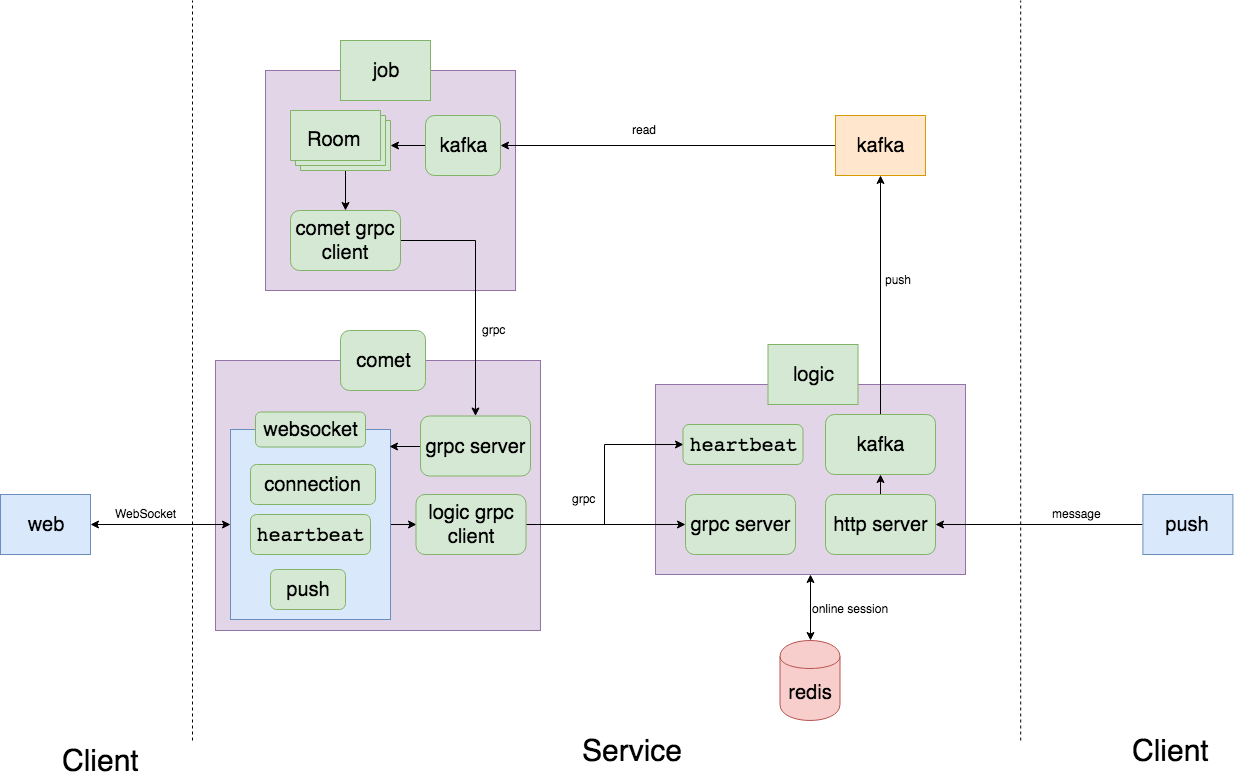

The diagram above was exported from draw.io. Its source (the exported page's mxGraphModel, read from the mxfile embedded in the PNG):
<mxGraphModel dx="1014" dy="603" grid="1" gridSize="10" guides="1" tooltips="1" connect="1" arrows="1" fold="1" page="1" pageScale="1" pageWidth="2339" pageHeight="3300" math="0" shadow="0">
  <root>
    <mxCell id="0" />
    <mxCell id="1" parent="0" />
    <mxCell id="e1uorr97Ad1SIaInvSJR-40" value="" style="rounded=0;whiteSpace=wrap;html=1;fontSize=12;fillColor=#e1d5e7;strokeColor=#9673a6;" vertex="1" parent="1">
      <mxGeometry x="265" y="80" width="250" height="220" as="geometry" />
    </mxCell>
    <mxCell id="e1uorr97Ad1SIaInvSJR-37" style="edgeStyle=orthogonalEdgeStyle;rounded=0;orthogonalLoop=1;jettySize=auto;html=1;exitX=0.5;exitY=1;exitDx=0;exitDy=0;entryX=0.5;entryY=0;entryDx=0;entryDy=0;fontSize=20;startArrow=classic;startFill=1;" edge="1" parent="1" source="e1uorr97Ad1SIaInvSJR-27" target="e1uorr97Ad1SIaInvSJR-8">
      <mxGeometry relative="1" as="geometry" />
    </mxCell>
    <mxCell id="e1uorr97Ad1SIaInvSJR-27" value="" style="rounded=0;whiteSpace=wrap;html=1;fontSize=12;fillColor=#e1d5e7;strokeColor=#9673a6;" vertex="1" parent="1">
      <mxGeometry x="655" y="394" width="310" height="190" as="geometry" />
    </mxCell>
    <mxCell id="e1uorr97Ad1SIaInvSJR-12" value="" style="rounded=0;whiteSpace=wrap;html=1;fontSize=12;fillColor=#e1d5e7;strokeColor=#9673a6;" vertex="1" parent="1">
      <mxGeometry x="215" y="370" width="325" height="270" as="geometry" />
    </mxCell>
    <mxCell id="e1uorr97Ad1SIaInvSJR-32" style="edgeStyle=orthogonalEdgeStyle;rounded=0;orthogonalLoop=1;jettySize=auto;html=1;exitX=1;exitY=0.5;exitDx=0;exitDy=0;entryX=0;entryY=0.5;entryDx=0;entryDy=0;fontSize=20;" edge="1" parent="1" source="e1uorr97Ad1SIaInvSJR-19" target="e1uorr97Ad1SIaInvSJR-16">
      <mxGeometry relative="1" as="geometry" />
    </mxCell>
    <mxCell id="e1uorr97Ad1SIaInvSJR-19" value="" style="rounded=0;whiteSpace=wrap;html=1;fontSize=20;fillColor=#dae8fc;strokeColor=#6c8ebf;" vertex="1" parent="1">
      <mxGeometry x="230" y="439" width="160" height="190" as="geometry" />
    </mxCell>
    <mxCell id="e1uorr97Ad1SIaInvSJR-30" style="edgeStyle=orthogonalEdgeStyle;rounded=0;orthogonalLoop=1;jettySize=auto;html=1;exitX=1;exitY=0.5;exitDx=0;exitDy=0;entryX=0;entryY=0.5;entryDx=0;entryDy=0;fontSize=20;startArrow=classic;startFill=1;" edge="1" parent="1" source="e1uorr97Ad1SIaInvSJR-2" target="e1uorr97Ad1SIaInvSJR-19">
      <mxGeometry relative="1" as="geometry" />
    </mxCell>
    <mxCell id="e1uorr97Ad1SIaInvSJR-2" value="web" style="rounded=0;whiteSpace=wrap;html=1;fillColor=#dae8fc;strokeColor=#6c8ebf;fontSize=20;" vertex="1" parent="1">
      <mxGeometry y="504" width="90" height="60" as="geometry" />
    </mxCell>
    <mxCell id="e1uorr97Ad1SIaInvSJR-49" style="edgeStyle=orthogonalEdgeStyle;rounded=0;orthogonalLoop=1;jettySize=auto;html=1;exitX=0;exitY=0.5;exitDx=0;exitDy=0;entryX=1;entryY=0.5;entryDx=0;entryDy=0;startArrow=none;startFill=0;fontSize=20;" edge="1" parent="1" source="e1uorr97Ad1SIaInvSJR-4" target="e1uorr97Ad1SIaInvSJR-45">
      <mxGeometry relative="1" as="geometry" />
    </mxCell>
    <mxCell id="e1uorr97Ad1SIaInvSJR-4" value="kafka" style="rounded=0;whiteSpace=wrap;html=1;fillColor=#ffe6cc;strokeColor=#d79b00;fontSize=20;" vertex="1" parent="1">
      <mxGeometry x="835" y="125" width="90" height="60" as="geometry" />
    </mxCell>
    <mxCell id="e1uorr97Ad1SIaInvSJR-6" value="logic" style="rounded=0;whiteSpace=wrap;html=1;fillColor=#d5e8d4;strokeColor=#82b366;fontSize=20;" vertex="1" parent="1">
      <mxGeometry x="767.5" y="354" width="90" height="60" as="geometry" />
    </mxCell>
    <mxCell id="e1uorr97Ad1SIaInvSJR-7" value="job" style="rounded=0;whiteSpace=wrap;html=1;fillColor=#d5e8d4;strokeColor=#82b366;fontSize=20;" vertex="1" parent="1">
      <mxGeometry x="340" y="50" width="90" height="60" as="geometry" />
    </mxCell>
    <mxCell id="e1uorr97Ad1SIaInvSJR-8" value="redis" style="shape=cylinder;whiteSpace=wrap;html=1;boundedLbl=1;backgroundOutline=1;fontSize=20;fillColor=#f8cecc;strokeColor=#b85450;" vertex="1" parent="1">
      <mxGeometry x="779.5" y="650" width="60" height="80" as="geometry" />
    </mxCell>
    <mxCell id="e1uorr97Ad1SIaInvSJR-13" value="&lt;span style=&quot;font-size: 20px;&quot;&gt;comet&lt;/span&gt;" style="rounded=1;whiteSpace=wrap;html=1;fontSize=20;fillColor=#d5e8d4;strokeColor=#82b366;" vertex="1" parent="1">
      <mxGeometry x="340" y="340" width="85" height="60" as="geometry" />
    </mxCell>
    <mxCell id="e1uorr97Ad1SIaInvSJR-14" value="&lt;span style=&quot;font-size: 20px&quot;&gt;websocket&lt;/span&gt;" style="rounded=1;whiteSpace=wrap;html=1;fontSize=20;fillColor=#d5e8d4;strokeColor=#82b366;" vertex="1" parent="1">
      <mxGeometry x="255" y="421.5" width="110" height="35" as="geometry" />
    </mxCell>
    <mxCell id="e1uorr97Ad1SIaInvSJR-64" style="edgeStyle=orthogonalEdgeStyle;rounded=0;orthogonalLoop=1;jettySize=auto;html=1;exitX=0;exitY=0.5;exitDx=0;exitDy=0;entryX=0.996;entryY=0.092;entryDx=0;entryDy=0;entryPerimeter=0;startArrow=none;startFill=0;fontSize=30;" edge="1" parent="1" source="e1uorr97Ad1SIaInvSJR-15" target="e1uorr97Ad1SIaInvSJR-19">
      <mxGeometry relative="1" as="geometry" />
    </mxCell>
    <mxCell id="e1uorr97Ad1SIaInvSJR-15" value="&lt;span style=&quot;font-size: 20px&quot;&gt;grpc server&lt;/span&gt;" style="rounded=1;whiteSpace=wrap;html=1;fontSize=20;fillColor=#d5e8d4;strokeColor=#82b366;" vertex="1" parent="1">
      <mxGeometry x="420" y="425.5" width="110" height="60" as="geometry" />
    </mxCell>
    <mxCell id="e1uorr97Ad1SIaInvSJR-33" style="edgeStyle=orthogonalEdgeStyle;rounded=0;orthogonalLoop=1;jettySize=auto;html=1;exitX=1;exitY=0.5;exitDx=0;exitDy=0;fontSize=20;" edge="1" parent="1" source="e1uorr97Ad1SIaInvSJR-16" target="e1uorr97Ad1SIaInvSJR-22">
      <mxGeometry relative="1" as="geometry" />
    </mxCell>
    <mxCell id="e1uorr97Ad1SIaInvSJR-35" style="edgeStyle=orthogonalEdgeStyle;rounded=0;orthogonalLoop=1;jettySize=auto;html=1;exitX=1;exitY=0.5;exitDx=0;exitDy=0;entryX=0;entryY=0.5;entryDx=0;entryDy=0;fontSize=20;" edge="1" parent="1" source="e1uorr97Ad1SIaInvSJR-16" target="e1uorr97Ad1SIaInvSJR-26">
      <mxGeometry relative="1" as="geometry" />
    </mxCell>
    <mxCell id="e1uorr97Ad1SIaInvSJR-16" value="logic grpc client&lt;br&gt;" style="rounded=1;whiteSpace=wrap;html=1;fontSize=20;fillColor=#d5e8d4;strokeColor=#82b366;" vertex="1" parent="1">
      <mxGeometry x="415.5" y="504" width="110" height="60" as="geometry" />
    </mxCell>
    <mxCell id="e1uorr97Ad1SIaInvSJR-17" value="&lt;pre&gt;&lt;span&gt;heartbeat&lt;/span&gt;&lt;/pre&gt;" style="rounded=1;whiteSpace=wrap;html=1;fontSize=20;fillColor=#d5e8d4;strokeColor=#82b366;" vertex="1" parent="1">
      <mxGeometry x="250" y="524" width="120" height="40" as="geometry" />
    </mxCell>
    <mxCell id="e1uorr97Ad1SIaInvSJR-20" value="&lt;span style=&quot;font-size: 20px&quot;&gt;push&lt;/span&gt;" style="rounded=1;whiteSpace=wrap;html=1;fontSize=20;fillColor=#d5e8d4;strokeColor=#82b366;" vertex="1" parent="1">
      <mxGeometry x="270" y="579" width="75" height="40" as="geometry" />
    </mxCell>
    <mxCell id="e1uorr97Ad1SIaInvSJR-21" value="connection&lt;br&gt;" style="rounded=1;whiteSpace=wrap;html=1;fontSize=20;fillColor=#d5e8d4;strokeColor=#82b366;" vertex="1" parent="1">
      <mxGeometry x="250" y="474" width="125" height="40" as="geometry" />
    </mxCell>
    <mxCell id="e1uorr97Ad1SIaInvSJR-22" value="&lt;span style=&quot;font-size: 20px&quot;&gt;grpc server&lt;/span&gt;" style="rounded=1;whiteSpace=wrap;html=1;fontSize=20;fillColor=#d5e8d4;strokeColor=#82b366;" vertex="1" parent="1">
      <mxGeometry x="685" y="504" width="110" height="60" as="geometry" />
    </mxCell>
    <mxCell id="e1uorr97Ad1SIaInvSJR-53" style="edgeStyle=orthogonalEdgeStyle;rounded=0;orthogonalLoop=1;jettySize=auto;html=1;exitX=0.5;exitY=0;exitDx=0;exitDy=0;entryX=0.5;entryY=1;entryDx=0;entryDy=0;startArrow=none;startFill=0;fontSize=20;" edge="1" parent="1" source="e1uorr97Ad1SIaInvSJR-23" target="e1uorr97Ad1SIaInvSJR-4">
      <mxGeometry relative="1" as="geometry" />
    </mxCell>
    <mxCell id="e1uorr97Ad1SIaInvSJR-23" value="kafka&lt;br&gt;" style="rounded=1;whiteSpace=wrap;html=1;fontSize=20;fillColor=#d5e8d4;strokeColor=#82b366;" vertex="1" parent="1">
      <mxGeometry x="825" y="424" width="110" height="60" as="geometry" />
    </mxCell>
    <mxCell id="e1uorr97Ad1SIaInvSJR-38" style="edgeStyle=orthogonalEdgeStyle;rounded=0;orthogonalLoop=1;jettySize=auto;html=1;exitX=0.5;exitY=0;exitDx=0;exitDy=0;entryX=0.5;entryY=1;entryDx=0;entryDy=0;startArrow=none;startFill=0;fontSize=20;" edge="1" parent="1" source="e1uorr97Ad1SIaInvSJR-25" target="e1uorr97Ad1SIaInvSJR-23">
      <mxGeometry relative="1" as="geometry" />
    </mxCell>
    <mxCell id="e1uorr97Ad1SIaInvSJR-25" value="&lt;span style=&quot;font-size: 20px&quot;&gt;http server&lt;/span&gt;" style="rounded=1;whiteSpace=wrap;html=1;fontSize=20;fillColor=#d5e8d4;strokeColor=#82b366;" vertex="1" parent="1">
      <mxGeometry x="825" y="504" width="110" height="60" as="geometry" />
    </mxCell>
    <mxCell id="e1uorr97Ad1SIaInvSJR-26" value="&lt;pre&gt;&lt;span&gt;heartbeat&lt;/span&gt;&lt;/pre&gt;" style="rounded=1;whiteSpace=wrap;html=1;fontSize=20;fillColor=#d5e8d4;strokeColor=#82b366;" vertex="1" parent="1">
      <mxGeometry x="682.5" y="434" width="120" height="40" as="geometry" />
    </mxCell>
    <mxCell id="e1uorr97Ad1SIaInvSJR-29" value="WebSocket&lt;br style=&quot;font-size: 12px&quot;&gt;" style="text;html=1;resizable=0;points=[];autosize=1;align=left;verticalAlign=top;spacingTop=-4;fontSize=12;" vertex="1" parent="1">
      <mxGeometry x="112.5" y="514" width="80" height="20" as="geometry" />
    </mxCell>
    <mxCell id="e1uorr97Ad1SIaInvSJR-36" value="grpc&lt;br&gt;&lt;br style=&quot;font-size: 12px&quot;&gt;" style="text;html=1;resizable=0;points=[];autosize=1;align=left;verticalAlign=top;spacingTop=-4;fontSize=12;" vertex="1" parent="1">
      <mxGeometry x="570" y="499" width="40" height="30" as="geometry" />
    </mxCell>
    <mxCell id="e1uorr97Ad1SIaInvSJR-44" style="edgeStyle=orthogonalEdgeStyle;rounded=0;orthogonalLoop=1;jettySize=auto;html=1;exitX=0;exitY=0;exitDx=55;exitDy=60;exitPerimeter=0;entryX=0.5;entryY=0;entryDx=0;entryDy=0;startArrow=none;startFill=0;fontSize=20;" edge="1" parent="1" source="e1uorr97Ad1SIaInvSJR-41" target="e1uorr97Ad1SIaInvSJR-43">
      <mxGeometry relative="1" as="geometry" />
    </mxCell>
    <mxCell id="e1uorr97Ad1SIaInvSJR-41" value="" style="verticalLabelPosition=bottom;verticalAlign=top;html=1;shape=mxgraph.basic.layered_rect;dx=10;outlineConnect=0;fontSize=20;fillColor=#d5e8d4;strokeColor=#82b366;" vertex="1" parent="1">
      <mxGeometry x="290" y="120" width="100" height="60" as="geometry" />
    </mxCell>
    <mxCell id="e1uorr97Ad1SIaInvSJR-42" value="Room" style="text;html=1;resizable=0;points=[];autosize=1;align=left;verticalAlign=top;spacingTop=-4;fontSize=20;" vertex="1" parent="1">
      <mxGeometry x="305" y="135" width="70" height="30" as="geometry" />
    </mxCell>
    <mxCell id="e1uorr97Ad1SIaInvSJR-47" style="edgeStyle=orthogonalEdgeStyle;rounded=0;orthogonalLoop=1;jettySize=auto;html=1;exitX=1;exitY=0.5;exitDx=0;exitDy=0;startArrow=none;startFill=0;fontSize=20;" edge="1" parent="1" source="e1uorr97Ad1SIaInvSJR-43" target="e1uorr97Ad1SIaInvSJR-15">
      <mxGeometry relative="1" as="geometry" />
    </mxCell>
    <mxCell id="e1uorr97Ad1SIaInvSJR-43" value="comet&amp;nbsp;grpc client&lt;br&gt;" style="rounded=1;whiteSpace=wrap;html=1;fontSize=20;fillColor=#d5e8d4;strokeColor=#82b366;" vertex="1" parent="1">
      <mxGeometry x="290" y="220" width="110" height="60" as="geometry" />
    </mxCell>
    <mxCell id="e1uorr97Ad1SIaInvSJR-46" style="edgeStyle=orthogonalEdgeStyle;rounded=0;orthogonalLoop=1;jettySize=auto;html=1;exitX=0;exitY=0.5;exitDx=0;exitDy=0;entryX=0;entryY=0;entryDx=100;entryDy=35;entryPerimeter=0;startArrow=none;startFill=0;fontSize=20;" edge="1" parent="1" source="e1uorr97Ad1SIaInvSJR-45" target="e1uorr97Ad1SIaInvSJR-41">
      <mxGeometry relative="1" as="geometry" />
    </mxCell>
    <mxCell id="e1uorr97Ad1SIaInvSJR-45" value="kafka&lt;br&gt;" style="rounded=1;whiteSpace=wrap;html=1;fontSize=20;fillColor=#d5e8d4;strokeColor=#82b366;" vertex="1" parent="1">
      <mxGeometry x="425" y="125" width="75" height="60" as="geometry" />
    </mxCell>
    <mxCell id="e1uorr97Ad1SIaInvSJR-48" value="grpc&lt;br&gt;&lt;br style=&quot;font-size: 12px&quot;&gt;" style="text;html=1;resizable=0;points=[];autosize=1;align=left;verticalAlign=top;spacingTop=-4;fontSize=12;" vertex="1" parent="1">
      <mxGeometry x="480" y="330" width="40" height="30" as="geometry" />
    </mxCell>
    <mxCell id="e1uorr97Ad1SIaInvSJR-50" value="online session&lt;br style=&quot;font-size: 12px&quot;&gt;" style="text;html=1;resizable=0;points=[];autosize=1;align=left;verticalAlign=top;spacingTop=-4;fontSize=12;" vertex="1" parent="1">
      <mxGeometry x="810" y="609" width="90" height="20" as="geometry" />
    </mxCell>
    <mxCell id="e1uorr97Ad1SIaInvSJR-51" value="push&lt;br style=&quot;font-size: 12px&quot;&gt;" style="text;html=1;resizable=0;points=[];autosize=1;align=left;verticalAlign=top;spacingTop=-4;fontSize=12;" vertex="1" parent="1">
      <mxGeometry x="882.5" y="279.5" width="40" height="20" as="geometry" />
    </mxCell>
    <mxCell id="e1uorr97Ad1SIaInvSJR-52" value="read&lt;br style=&quot;font-size: 12px&quot;&gt;" style="text;html=1;resizable=0;points=[];autosize=1;align=left;verticalAlign=top;spacingTop=-4;fontSize=12;" vertex="1" parent="1">
      <mxGeometry x="630" y="130" width="40" height="20" as="geometry" />
    </mxCell>
    <mxCell id="e1uorr97Ad1SIaInvSJR-54" value="" style="endArrow=none;dashed=1;html=1;fontSize=20;" edge="1" parent="1">
      <mxGeometry width="50" height="50" relative="1" as="geometry">
        <mxPoint x="192" y="750" as="sourcePoint" />
        <mxPoint x="192" y="10" as="targetPoint" />
      </mxGeometry>
    </mxCell>
    <mxCell id="e1uorr97Ad1SIaInvSJR-55" value="Client&lt;br style=&quot;font-size: 30px;&quot;&gt;" style="text;html=1;resizable=0;points=[];autosize=1;align=left;verticalAlign=top;spacingTop=-4;fontSize=30;" vertex="1" parent="1">
      <mxGeometry x="60" y="750" width="50" height="20" as="geometry" />
    </mxCell>
    <mxCell id="e1uorr97Ad1SIaInvSJR-56" value="Service&lt;br style=&quot;font-size: 30px&quot;&gt;" style="text;html=1;resizable=0;points=[];autosize=1;align=left;verticalAlign=top;spacingTop=-4;fontSize=30;" vertex="1" parent="1">
      <mxGeometry x="580" y="740" width="120" height="40" as="geometry" />
    </mxCell>
    <mxCell id="e1uorr97Ad1SIaInvSJR-57" value="" style="endArrow=none;dashed=1;html=1;fontSize=20;" edge="1" parent="1">
      <mxGeometry width="50" height="50" relative="1" as="geometry">
        <mxPoint x="1020.2000732421875" y="750" as="sourcePoint" />
        <mxPoint x="1020.2000732421875" y="10" as="targetPoint" />
      </mxGeometry>
    </mxCell>
    <mxCell id="e1uorr97Ad1SIaInvSJR-60" style="edgeStyle=orthogonalEdgeStyle;rounded=0;orthogonalLoop=1;jettySize=auto;html=1;exitX=0;exitY=0.5;exitDx=0;exitDy=0;entryX=1;entryY=0.5;entryDx=0;entryDy=0;startArrow=none;startFill=0;fontSize=30;" edge="1" parent="1" source="e1uorr97Ad1SIaInvSJR-59" target="e1uorr97Ad1SIaInvSJR-25">
      <mxGeometry relative="1" as="geometry" />
    </mxCell>
    <mxCell id="e1uorr97Ad1SIaInvSJR-59" value="push" style="rounded=0;whiteSpace=wrap;html=1;fillColor=#dae8fc;strokeColor=#6c8ebf;fontSize=20;" vertex="1" parent="1">
      <mxGeometry x="1142.4000244140625" y="504" width="90" height="60" as="geometry" />
    </mxCell>
    <mxCell id="e1uorr97Ad1SIaInvSJR-61" value="message&lt;br style=&quot;font-size: 12px&quot;&gt;" style="text;html=1;resizable=0;points=[];autosize=1;align=left;verticalAlign=top;spacingTop=-4;fontSize=12;" vertex="1" parent="1">
      <mxGeometry x="1050" y="514" width="60" height="20" as="geometry" />
    </mxCell>
    <mxCell id="e1uorr97Ad1SIaInvSJR-62" value="Client&lt;br style=&quot;font-size: 30px;&quot;&gt;" style="text;html=1;resizable=0;points=[];autosize=1;align=left;verticalAlign=top;spacingTop=-4;fontSize=30;" vertex="1" parent="1">
      <mxGeometry x="1130" y="740" width="50" height="20" as="geometry" />
    </mxCell>
  </root>
</mxGraphModel>